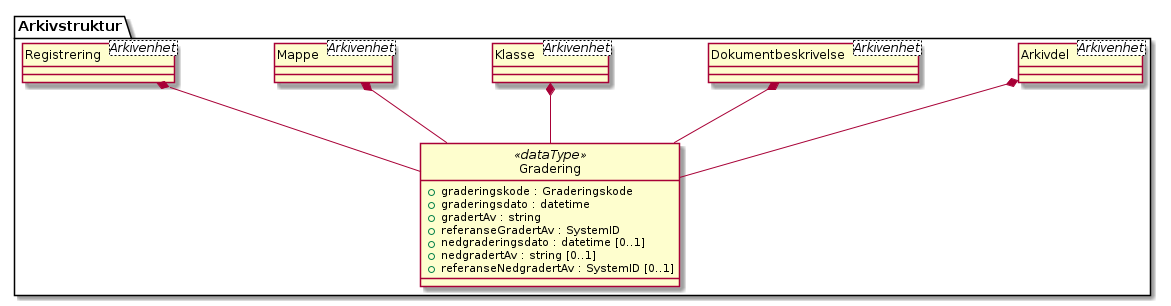

The diagram above was rendered by PlantUML. Its source (embedded in the PNG):
@startuml
skinparam nodesep 100
hide circle
class Arkivstruktur.Gradering <<dataType>> {
  +graderingskode : Graderingskode
  +graderingsdato : datetime
  +gradertAv : string
  +referanseGradertAv : SystemID
  +nedgraderingsdato : datetime [0..1]
  +nedgradertAv : string [0..1]
  +referanseNedgradertAv : SystemID [0..1]
}
class Arkivstruktur.Arkivdel <Arkivenhet> {
}
Arkivstruktur.Arkivdel *-- Arkivstruktur.Gradering
class Arkivstruktur.Dokumentbeskrivelse <Arkivenhet> {
}
Arkivstruktur.Dokumentbeskrivelse *-- Arkivstruktur.Gradering
class Arkivstruktur.Klasse <Arkivenhet> {
}
Arkivstruktur.Klasse *-- Arkivstruktur.Gradering
class Arkivstruktur.Mappe <Arkivenhet> {
}
Arkivstruktur.Mappe *-- Arkivstruktur.Gradering
class Arkivstruktur.Registrering <Arkivenhet> {
}
Arkivstruktur.Registrering *-- Arkivstruktur.Gradering
@enduml